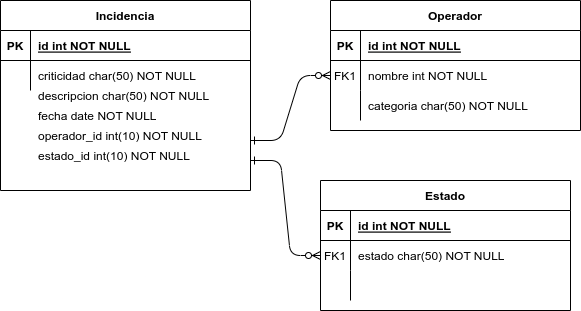

The diagram above was exported from draw.io. Its source (the exported page's mxGraphModel, read from the mxfile embedded in the PNG):
<mxGraphModel dx="1434" dy="718" grid="1" gridSize="10" guides="1" tooltips="1" connect="1" arrows="1" fold="1" page="1" pageScale="1" pageWidth="850" pageHeight="1100" math="0" shadow="0" extFonts="Permanent Marker^https://fonts.googleapis.com/css?family=Permanent+Marker">
  <root>
    <mxCell id="0" />
    <mxCell id="1" parent="0" />
    <mxCell id="C-vyLk0tnHw3VtMMgP7b-1" value="" style="edgeStyle=entityRelationEdgeStyle;endArrow=ERzeroToMany;startArrow=ERone;endFill=1;startFill=0;" parent="1" target="C-vyLk0tnHw3VtMMgP7b-6" edge="1">
      <mxGeometry width="100" height="100" relative="1" as="geometry">
        <mxPoint x="370" y="260" as="sourcePoint" />
        <mxPoint x="440" y="620" as="targetPoint" />
      </mxGeometry>
    </mxCell>
    <mxCell id="C-vyLk0tnHw3VtMMgP7b-2" value="Operador" style="shape=table;startSize=30;container=1;collapsible=1;childLayout=tableLayout;fixedRows=1;rowLines=0;fontStyle=1;align=center;resizeLast=1;" parent="1" vertex="1">
      <mxGeometry x="450" y="120" width="250" height="130" as="geometry" />
    </mxCell>
    <mxCell id="C-vyLk0tnHw3VtMMgP7b-3" value="" style="shape=partialRectangle;collapsible=0;dropTarget=0;pointerEvents=0;fillColor=none;points=[[0,0.5],[1,0.5]];portConstraint=eastwest;top=0;left=0;right=0;bottom=1;" parent="C-vyLk0tnHw3VtMMgP7b-2" vertex="1">
      <mxGeometry y="30" width="250" height="30" as="geometry" />
    </mxCell>
    <mxCell id="C-vyLk0tnHw3VtMMgP7b-4" value="PK" style="shape=partialRectangle;overflow=hidden;connectable=0;fillColor=none;top=0;left=0;bottom=0;right=0;fontStyle=1;" parent="C-vyLk0tnHw3VtMMgP7b-3" vertex="1">
      <mxGeometry width="30" height="30" as="geometry">
        <mxRectangle width="30" height="30" as="alternateBounds" />
      </mxGeometry>
    </mxCell>
    <mxCell id="C-vyLk0tnHw3VtMMgP7b-5" value="id int NOT NULL " style="shape=partialRectangle;overflow=hidden;connectable=0;fillColor=none;top=0;left=0;bottom=0;right=0;align=left;spacingLeft=6;fontStyle=5;" parent="C-vyLk0tnHw3VtMMgP7b-3" vertex="1">
      <mxGeometry x="30" width="220" height="30" as="geometry">
        <mxRectangle width="220" height="30" as="alternateBounds" />
      </mxGeometry>
    </mxCell>
    <mxCell id="C-vyLk0tnHw3VtMMgP7b-6" value="" style="shape=partialRectangle;collapsible=0;dropTarget=0;pointerEvents=0;fillColor=none;points=[[0,0.5],[1,0.5]];portConstraint=eastwest;top=0;left=0;right=0;bottom=0;" parent="C-vyLk0tnHw3VtMMgP7b-2" vertex="1">
      <mxGeometry y="60" width="250" height="30" as="geometry" />
    </mxCell>
    <mxCell id="C-vyLk0tnHw3VtMMgP7b-7" value="FK1" style="shape=partialRectangle;overflow=hidden;connectable=0;fillColor=none;top=0;left=0;bottom=0;right=0;" parent="C-vyLk0tnHw3VtMMgP7b-6" vertex="1">
      <mxGeometry width="30" height="30" as="geometry">
        <mxRectangle width="30" height="30" as="alternateBounds" />
      </mxGeometry>
    </mxCell>
    <mxCell id="C-vyLk0tnHw3VtMMgP7b-8" value="nombre int NOT NULL" style="shape=partialRectangle;overflow=hidden;connectable=0;fillColor=none;top=0;left=0;bottom=0;right=0;align=left;spacingLeft=6;" parent="C-vyLk0tnHw3VtMMgP7b-6" vertex="1">
      <mxGeometry x="30" width="220" height="30" as="geometry">
        <mxRectangle width="220" height="30" as="alternateBounds" />
      </mxGeometry>
    </mxCell>
    <mxCell id="C-vyLk0tnHw3VtMMgP7b-9" value="" style="shape=partialRectangle;collapsible=0;dropTarget=0;pointerEvents=0;fillColor=none;points=[[0,0.5],[1,0.5]];portConstraint=eastwest;top=0;left=0;right=0;bottom=0;" parent="C-vyLk0tnHw3VtMMgP7b-2" vertex="1">
      <mxGeometry y="90" width="250" height="30" as="geometry" />
    </mxCell>
    <mxCell id="C-vyLk0tnHw3VtMMgP7b-10" value="" style="shape=partialRectangle;overflow=hidden;connectable=0;fillColor=none;top=0;left=0;bottom=0;right=0;" parent="C-vyLk0tnHw3VtMMgP7b-9" vertex="1">
      <mxGeometry width="30" height="30" as="geometry">
        <mxRectangle width="30" height="30" as="alternateBounds" />
      </mxGeometry>
    </mxCell>
    <mxCell id="C-vyLk0tnHw3VtMMgP7b-11" value="categoria char(50) NOT NULL" style="shape=partialRectangle;overflow=hidden;connectable=0;fillColor=none;top=0;left=0;bottom=0;right=0;align=left;spacingLeft=6;" parent="C-vyLk0tnHw3VtMMgP7b-9" vertex="1">
      <mxGeometry x="30" width="220" height="30" as="geometry">
        <mxRectangle width="220" height="30" as="alternateBounds" />
      </mxGeometry>
    </mxCell>
    <mxCell id="C-vyLk0tnHw3VtMMgP7b-23" value="Incidencia" style="shape=table;startSize=30;container=1;collapsible=1;childLayout=tableLayout;fixedRows=1;rowLines=0;fontStyle=1;align=center;resizeLast=1;" parent="1" vertex="1">
      <mxGeometry x="120" y="120" width="250" height="190" as="geometry" />
    </mxCell>
    <mxCell id="C-vyLk0tnHw3VtMMgP7b-24" value="" style="shape=partialRectangle;collapsible=0;dropTarget=0;pointerEvents=0;fillColor=none;points=[[0,0.5],[1,0.5]];portConstraint=eastwest;top=0;left=0;right=0;bottom=1;" parent="C-vyLk0tnHw3VtMMgP7b-23" vertex="1">
      <mxGeometry y="30" width="250" height="30" as="geometry" />
    </mxCell>
    <mxCell id="C-vyLk0tnHw3VtMMgP7b-25" value="PK" style="shape=partialRectangle;overflow=hidden;connectable=0;fillColor=none;top=0;left=0;bottom=0;right=0;fontStyle=1;" parent="C-vyLk0tnHw3VtMMgP7b-24" vertex="1">
      <mxGeometry width="30" height="30" as="geometry">
        <mxRectangle width="30" height="30" as="alternateBounds" />
      </mxGeometry>
    </mxCell>
    <mxCell id="C-vyLk0tnHw3VtMMgP7b-26" value="id int NOT NULL " style="shape=partialRectangle;overflow=hidden;connectable=0;fillColor=none;top=0;left=0;bottom=0;right=0;align=left;spacingLeft=6;fontStyle=5;" parent="C-vyLk0tnHw3VtMMgP7b-24" vertex="1">
      <mxGeometry x="30" width="220" height="30" as="geometry">
        <mxRectangle width="220" height="30" as="alternateBounds" />
      </mxGeometry>
    </mxCell>
    <mxCell id="C-vyLk0tnHw3VtMMgP7b-27" value="" style="shape=partialRectangle;collapsible=0;dropTarget=0;pointerEvents=0;fillColor=none;points=[[0,0.5],[1,0.5]];portConstraint=eastwest;top=0;left=0;right=0;bottom=0;" parent="C-vyLk0tnHw3VtMMgP7b-23" vertex="1">
      <mxGeometry y="60" width="250" height="30" as="geometry" />
    </mxCell>
    <mxCell id="C-vyLk0tnHw3VtMMgP7b-28" value="" style="shape=partialRectangle;overflow=hidden;connectable=0;fillColor=none;top=0;left=0;bottom=0;right=0;" parent="C-vyLk0tnHw3VtMMgP7b-27" vertex="1">
      <mxGeometry width="30" height="30" as="geometry">
        <mxRectangle width="30" height="30" as="alternateBounds" />
      </mxGeometry>
    </mxCell>
    <mxCell id="C-vyLk0tnHw3VtMMgP7b-29" value="criticidad char(50) NOT NULL" style="shape=partialRectangle;overflow=hidden;connectable=0;fillColor=none;top=0;left=0;bottom=0;right=0;align=left;spacingLeft=6;" parent="C-vyLk0tnHw3VtMMgP7b-27" vertex="1">
      <mxGeometry x="30" width="220" height="30" as="geometry">
        <mxRectangle width="220" height="30" as="alternateBounds" />
      </mxGeometry>
    </mxCell>
    <mxCell id="fWLTndQ8qYRHV1CMGpXg-1" value="descripcion char(50) NOT NULL" style="shape=partialRectangle;overflow=hidden;connectable=0;fillColor=none;top=0;left=0;bottom=0;right=0;align=left;spacingLeft=6;" vertex="1" parent="1">
      <mxGeometry x="150" y="200" width="220" height="30" as="geometry">
        <mxRectangle width="220" height="30" as="alternateBounds" />
      </mxGeometry>
    </mxCell>
    <mxCell id="fWLTndQ8qYRHV1CMGpXg-2" value="fecha date NOT NULL" style="shape=partialRectangle;overflow=hidden;connectable=0;fillColor=none;top=0;left=0;bottom=0;right=0;align=left;spacingLeft=6;" vertex="1" parent="1">
      <mxGeometry x="150" y="220" width="220" height="30" as="geometry">
        <mxRectangle width="220" height="30" as="alternateBounds" />
      </mxGeometry>
    </mxCell>
    <mxCell id="fWLTndQ8qYRHV1CMGpXg-3" value="operador_id int(10) NOT NULL" style="shape=partialRectangle;overflow=hidden;connectable=0;fillColor=none;top=0;left=0;bottom=0;right=0;align=left;spacingLeft=6;" vertex="1" parent="1">
      <mxGeometry x="150" y="240" width="220" height="30" as="geometry">
        <mxRectangle width="220" height="30" as="alternateBounds" />
      </mxGeometry>
    </mxCell>
    <mxCell id="fWLTndQ8qYRHV1CMGpXg-4" value="estado_id int(10) NOT NULL" style="shape=partialRectangle;overflow=hidden;connectable=0;fillColor=none;top=0;left=0;bottom=0;right=0;align=left;spacingLeft=6;" vertex="1" parent="1">
      <mxGeometry x="150" y="260" width="220" height="30" as="geometry">
        <mxRectangle width="220" height="30" as="alternateBounds" />
      </mxGeometry>
    </mxCell>
    <mxCell id="fWLTndQ8qYRHV1CMGpXg-5" value="Estado" style="shape=table;startSize=30;container=1;collapsible=1;childLayout=tableLayout;fixedRows=1;rowLines=0;fontStyle=1;align=center;resizeLast=1;" vertex="1" parent="1">
      <mxGeometry x="440" y="300" width="250" height="130" as="geometry" />
    </mxCell>
    <mxCell id="fWLTndQ8qYRHV1CMGpXg-6" value="" style="shape=partialRectangle;collapsible=0;dropTarget=0;pointerEvents=0;fillColor=none;points=[[0,0.5],[1,0.5]];portConstraint=eastwest;top=0;left=0;right=0;bottom=1;" vertex="1" parent="fWLTndQ8qYRHV1CMGpXg-5">
      <mxGeometry y="30" width="250" height="30" as="geometry" />
    </mxCell>
    <mxCell id="fWLTndQ8qYRHV1CMGpXg-7" value="PK" style="shape=partialRectangle;overflow=hidden;connectable=0;fillColor=none;top=0;left=0;bottom=0;right=0;fontStyle=1;" vertex="1" parent="fWLTndQ8qYRHV1CMGpXg-6">
      <mxGeometry width="30" height="30" as="geometry">
        <mxRectangle width="30" height="30" as="alternateBounds" />
      </mxGeometry>
    </mxCell>
    <mxCell id="fWLTndQ8qYRHV1CMGpXg-8" value="id int NOT NULL " style="shape=partialRectangle;overflow=hidden;connectable=0;fillColor=none;top=0;left=0;bottom=0;right=0;align=left;spacingLeft=6;fontStyle=5;" vertex="1" parent="fWLTndQ8qYRHV1CMGpXg-6">
      <mxGeometry x="30" width="220" height="30" as="geometry">
        <mxRectangle width="220" height="30" as="alternateBounds" />
      </mxGeometry>
    </mxCell>
    <mxCell id="fWLTndQ8qYRHV1CMGpXg-9" value="" style="shape=partialRectangle;collapsible=0;dropTarget=0;pointerEvents=0;fillColor=none;points=[[0,0.5],[1,0.5]];portConstraint=eastwest;top=0;left=0;right=0;bottom=0;" vertex="1" parent="fWLTndQ8qYRHV1CMGpXg-5">
      <mxGeometry y="60" width="250" height="30" as="geometry" />
    </mxCell>
    <mxCell id="fWLTndQ8qYRHV1CMGpXg-10" value="FK1" style="shape=partialRectangle;overflow=hidden;connectable=0;fillColor=none;top=0;left=0;bottom=0;right=0;" vertex="1" parent="fWLTndQ8qYRHV1CMGpXg-9">
      <mxGeometry width="30" height="30" as="geometry">
        <mxRectangle width="30" height="30" as="alternateBounds" />
      </mxGeometry>
    </mxCell>
    <mxCell id="fWLTndQ8qYRHV1CMGpXg-11" value="estado char(50) NOT NULL" style="shape=partialRectangle;overflow=hidden;connectable=0;fillColor=none;top=0;left=0;bottom=0;right=0;align=left;spacingLeft=6;" vertex="1" parent="fWLTndQ8qYRHV1CMGpXg-9">
      <mxGeometry x="30" width="220" height="30" as="geometry">
        <mxRectangle width="220" height="30" as="alternateBounds" />
      </mxGeometry>
    </mxCell>
    <mxCell id="fWLTndQ8qYRHV1CMGpXg-12" value="" style="shape=partialRectangle;collapsible=0;dropTarget=0;pointerEvents=0;fillColor=none;points=[[0,0.5],[1,0.5]];portConstraint=eastwest;top=0;left=0;right=0;bottom=0;" vertex="1" parent="fWLTndQ8qYRHV1CMGpXg-5">
      <mxGeometry y="90" width="250" height="30" as="geometry" />
    </mxCell>
    <mxCell id="fWLTndQ8qYRHV1CMGpXg-13" value="" style="shape=partialRectangle;overflow=hidden;connectable=0;fillColor=none;top=0;left=0;bottom=0;right=0;" vertex="1" parent="fWLTndQ8qYRHV1CMGpXg-12">
      <mxGeometry width="30" height="30" as="geometry">
        <mxRectangle width="30" height="30" as="alternateBounds" />
      </mxGeometry>
    </mxCell>
    <mxCell id="fWLTndQ8qYRHV1CMGpXg-14" value="" style="shape=partialRectangle;overflow=hidden;connectable=0;fillColor=none;top=0;left=0;bottom=0;right=0;align=left;spacingLeft=6;" vertex="1" parent="fWLTndQ8qYRHV1CMGpXg-12">
      <mxGeometry x="30" width="220" height="30" as="geometry">
        <mxRectangle width="220" height="30" as="alternateBounds" />
      </mxGeometry>
    </mxCell>
    <mxCell id="fWLTndQ8qYRHV1CMGpXg-15" value="" style="edgeStyle=entityRelationEdgeStyle;endArrow=ERzeroToMany;startArrow=ERone;endFill=1;startFill=0;entryX=0;entryY=0.5;entryDx=0;entryDy=0;" edge="1" parent="1" target="fWLTndQ8qYRHV1CMGpXg-9">
      <mxGeometry width="100" height="100" relative="1" as="geometry">
        <mxPoint x="370" y="280" as="sourcePoint" />
        <mxPoint x="440" y="270" as="targetPoint" />
      </mxGeometry>
    </mxCell>
  </root>
</mxGraphModel>